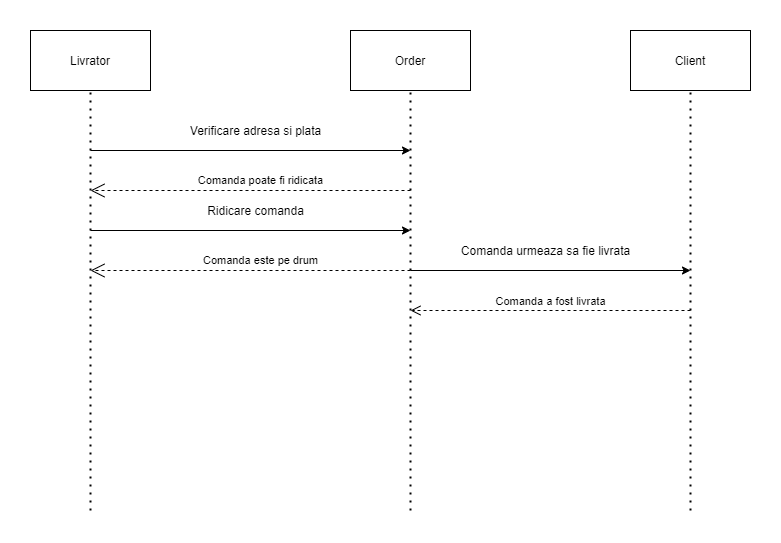

The diagram above was exported from draw.io. Its source (the exported page's mxGraphModel, read from the mxfile embedded in the PNG):
<mxGraphModel dx="1278" dy="649" grid="1" gridSize="10" guides="1" tooltips="1" connect="1" arrows="1" fold="1" page="1" pageScale="1" pageWidth="827" pageHeight="1169" math="0" shadow="0">
  <root>
    <mxCell id="0" />
    <mxCell id="1" parent="0" />
    <mxCell id="gl2TSj8w5Fe5AlIYaqXx-1" value="Livrator" style="rounded=0;whiteSpace=wrap;html=1;" vertex="1" parent="1">
      <mxGeometry x="80" y="80" width="120" height="60" as="geometry" />
    </mxCell>
    <mxCell id="gl2TSj8w5Fe5AlIYaqXx-2" value="Order" style="rounded=0;whiteSpace=wrap;html=1;" vertex="1" parent="1">
      <mxGeometry x="400" y="80" width="120" height="60" as="geometry" />
    </mxCell>
    <mxCell id="gl2TSj8w5Fe5AlIYaqXx-3" value="Client" style="rounded=0;whiteSpace=wrap;html=1;" vertex="1" parent="1">
      <mxGeometry x="680" y="80" width="120" height="60" as="geometry" />
    </mxCell>
    <mxCell id="gl2TSj8w5Fe5AlIYaqXx-4" value="" style="endArrow=none;dashed=1;html=1;dashPattern=1 3;strokeWidth=2;rounded=0;entryX=0.5;entryY=1;entryDx=0;entryDy=0;" edge="1" parent="1" target="gl2TSj8w5Fe5AlIYaqXx-1">
      <mxGeometry width="50" height="50" relative="1" as="geometry">
        <mxPoint x="140" y="560" as="sourcePoint" />
        <mxPoint x="440" y="310" as="targetPoint" />
      </mxGeometry>
    </mxCell>
    <mxCell id="gl2TSj8w5Fe5AlIYaqXx-5" value="" style="endArrow=none;dashed=1;html=1;dashPattern=1 3;strokeWidth=2;rounded=0;entryX=0.5;entryY=1;entryDx=0;entryDy=0;" edge="1" parent="1" target="gl2TSj8w5Fe5AlIYaqXx-2">
      <mxGeometry width="50" height="50" relative="1" as="geometry">
        <mxPoint x="460" y="560" as="sourcePoint" />
        <mxPoint x="440" y="310" as="targetPoint" />
      </mxGeometry>
    </mxCell>
    <mxCell id="gl2TSj8w5Fe5AlIYaqXx-6" value="" style="endArrow=none;dashed=1;html=1;dashPattern=1 3;strokeWidth=2;rounded=0;entryX=0.5;entryY=1;entryDx=0;entryDy=0;" edge="1" parent="1" target="gl2TSj8w5Fe5AlIYaqXx-3">
      <mxGeometry width="50" height="50" relative="1" as="geometry">
        <mxPoint x="740" y="560" as="sourcePoint" />
        <mxPoint x="470" y="150" as="targetPoint" />
      </mxGeometry>
    </mxCell>
    <mxCell id="gl2TSj8w5Fe5AlIYaqXx-7" value="" style="endArrow=classic;html=1;rounded=0;" edge="1" parent="1">
      <mxGeometry width="50" height="50" relative="1" as="geometry">
        <mxPoint x="140" y="280" as="sourcePoint" />
        <mxPoint x="460" y="280" as="targetPoint" />
      </mxGeometry>
    </mxCell>
    <mxCell id="gl2TSj8w5Fe5AlIYaqXx-8" value="Ridicare comanda" style="text;html=1;align=center;verticalAlign=middle;resizable=0;points=[];autosize=1;strokeColor=none;fillColor=none;" vertex="1" parent="1">
      <mxGeometry x="250" y="250" width="110" height="20" as="geometry" />
    </mxCell>
    <mxCell id="gl2TSj8w5Fe5AlIYaqXx-12" value="Comanda este pe drum" style="endArrow=open;endSize=12;dashed=1;html=1;rounded=0;" edge="1" parent="1">
      <mxGeometry x="-0.0625" y="-10" width="160" relative="1" as="geometry">
        <mxPoint x="460" y="320" as="sourcePoint" />
        <mxPoint x="140" y="320" as="targetPoint" />
        <mxPoint as="offset" />
      </mxGeometry>
    </mxCell>
    <mxCell id="gl2TSj8w5Fe5AlIYaqXx-14" value="" style="endArrow=classic;html=1;rounded=0;" edge="1" parent="1">
      <mxGeometry width="50" height="50" relative="1" as="geometry">
        <mxPoint x="460" y="320" as="sourcePoint" />
        <mxPoint x="740" y="320" as="targetPoint" />
      </mxGeometry>
    </mxCell>
    <mxCell id="gl2TSj8w5Fe5AlIYaqXx-15" value="Comanda urmeaza sa fie livrata" style="text;html=1;align=center;verticalAlign=middle;resizable=0;points=[];autosize=1;strokeColor=none;fillColor=none;" vertex="1" parent="1">
      <mxGeometry x="500" y="290" width="190" height="20" as="geometry" />
    </mxCell>
    <mxCell id="gl2TSj8w5Fe5AlIYaqXx-16" value="Comanda a fost livrata" style="html=1;verticalAlign=bottom;endArrow=open;dashed=1;endSize=8;rounded=0;" edge="1" parent="1">
      <mxGeometry relative="1" as="geometry">
        <mxPoint x="740" y="360" as="sourcePoint" />
        <mxPoint x="460" y="360" as="targetPoint" />
      </mxGeometry>
    </mxCell>
    <mxCell id="gl2TSj8w5Fe5AlIYaqXx-17" value="" style="endArrow=classic;html=1;rounded=0;" edge="1" parent="1">
      <mxGeometry width="50" height="50" relative="1" as="geometry">
        <mxPoint x="140" y="200" as="sourcePoint" />
        <mxPoint x="460" y="200" as="targetPoint" />
      </mxGeometry>
    </mxCell>
    <mxCell id="gl2TSj8w5Fe5AlIYaqXx-18" value="Verificare adresa si plata" style="text;html=1;align=center;verticalAlign=middle;resizable=0;points=[];autosize=1;strokeColor=none;fillColor=none;" vertex="1" parent="1">
      <mxGeometry x="230" y="170" width="150" height="20" as="geometry" />
    </mxCell>
    <mxCell id="gl2TSj8w5Fe5AlIYaqXx-19" value="Comanda poate fi ridicata" style="endArrow=open;endSize=12;dashed=1;html=1;rounded=0;" edge="1" parent="1">
      <mxGeometry x="-0.0625" y="-10" width="160" relative="1" as="geometry">
        <mxPoint x="460" y="240" as="sourcePoint" />
        <mxPoint x="140" y="240" as="targetPoint" />
        <mxPoint as="offset" />
      </mxGeometry>
    </mxCell>
  </root>
</mxGraphModel>